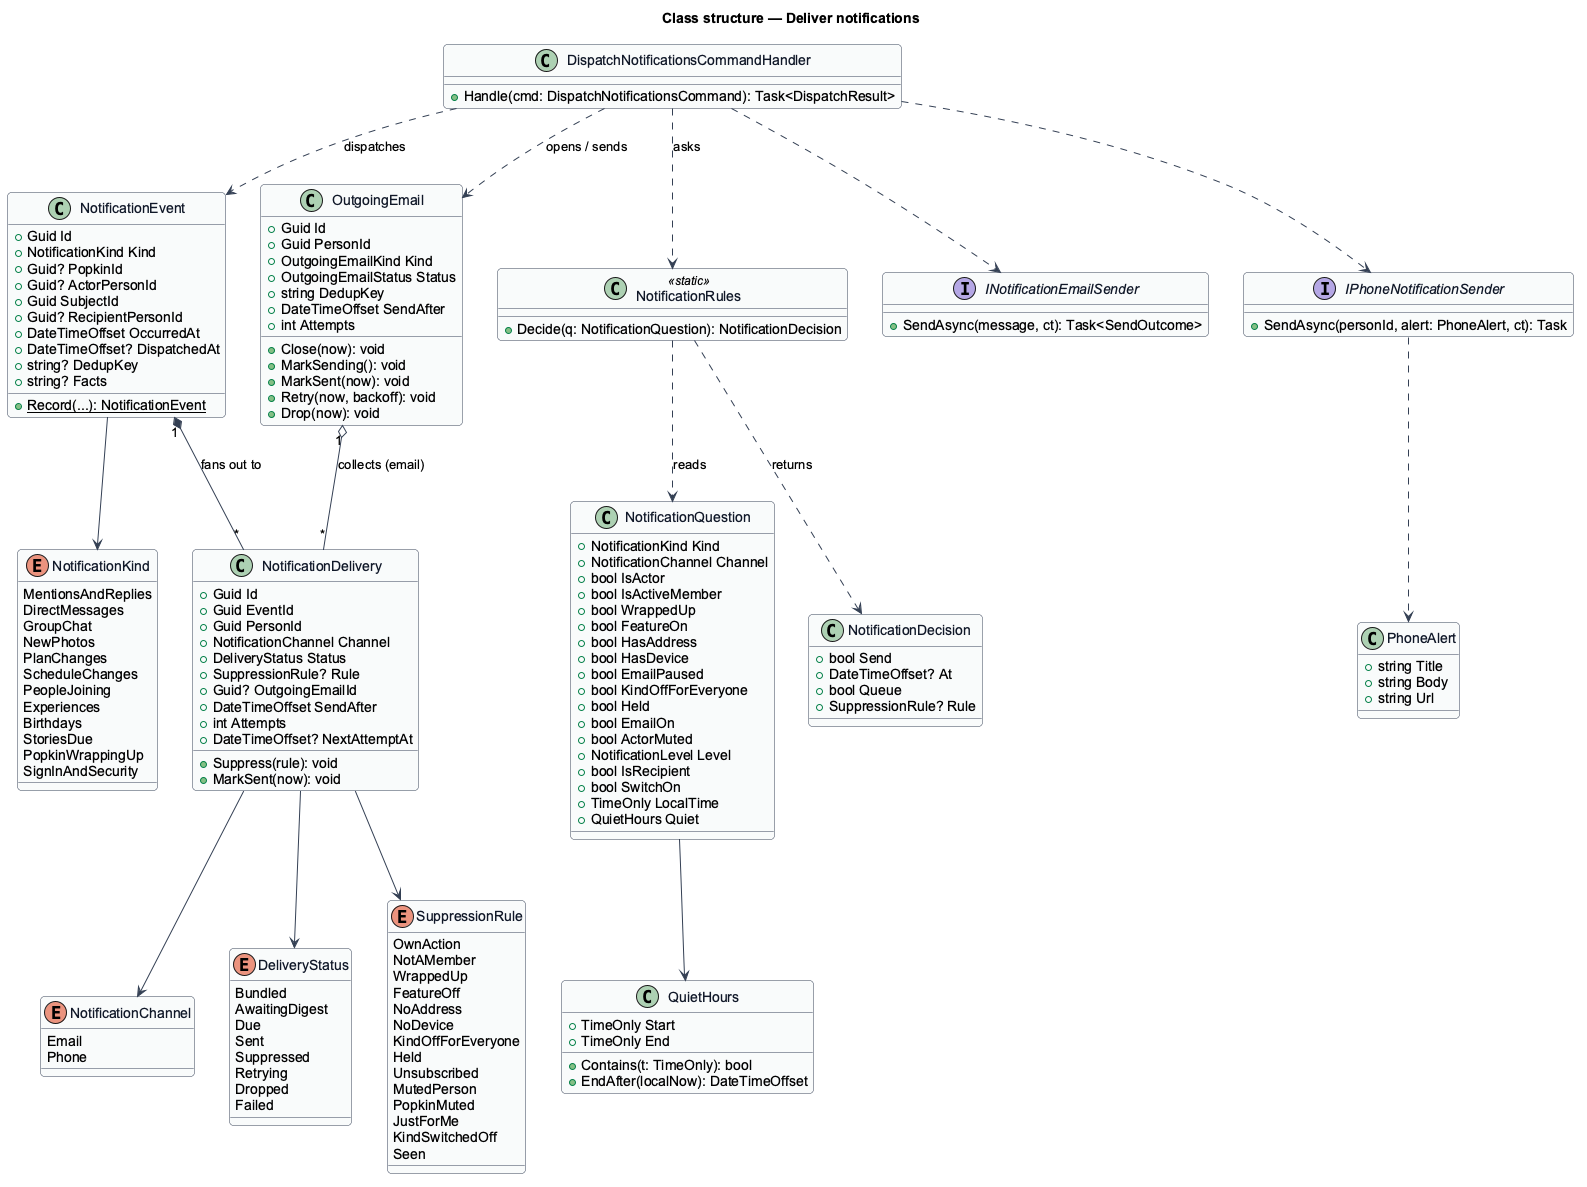

The diagram above was rendered by PlantUML. Its source (embedded in the PNG):
@startuml
skinparam backgroundColor #FFFFFF
skinparam shadowing false
skinparam roundcorner 8
skinparam defaultFontName Arial
skinparam ArrowColor #344054
skinparam class {
  BorderColor #344054
  FontColor #101828
  BackgroundColor #F9FAFB
}
title Class structure — Deliver notifications

enum NotificationKind {
  MentionsAndReplies
  DirectMessages
  GroupChat
  NewPhotos
  PlanChanges
  ScheduleChanges
  PeopleJoining
  Experiences
  Birthdays
  StoriesDue
  PopkinWrappingUp
  SignInAndSecurity
}
enum NotificationChannel {
  Email
  Phone
}
enum DeliveryStatus {
  Bundled
  AwaitingDigest
  Due
  Sent
  Suppressed
  Retrying
  Dropped
  Failed
}
enum SuppressionRule {
  OwnAction
  NotAMember
  WrappedUp
  FeatureOff
  NoAddress
  NoDevice
  KindOffForEveryone
  Held
  Unsubscribed
  MutedPerson
  PopkinMuted
  JustForMe
  KindSwitchedOff
  Seen
}
class NotificationEvent {
  +Guid Id
  +NotificationKind Kind
  +Guid? PopkinId
  +Guid? ActorPersonId
  +Guid SubjectId
  +Guid? RecipientPersonId
  +DateTimeOffset OccurredAt
  +DateTimeOffset? DispatchedAt
  +string? DedupKey
  +string? Facts
  +{static} Record(...): NotificationEvent
}
class NotificationDelivery {
  +Guid Id
  +Guid EventId
  +Guid PersonId
  +NotificationChannel Channel
  +DeliveryStatus Status
  +SuppressionRule? Rule
  +Guid? OutgoingEmailId
  +DateTimeOffset SendAfter
  +int Attempts
  +DateTimeOffset? NextAttemptAt
  +Suppress(rule): void
  +MarkSent(now): void
}
class OutgoingEmail {
  +Guid Id
  +Guid PersonId
  +OutgoingEmailKind Kind
  +OutgoingEmailStatus Status
  +string DedupKey
  +DateTimeOffset SendAfter
  +int Attempts
  +Close(now): void
  +MarkSending(): void
  +MarkSent(now): void
  +Retry(now, backoff): void
  +Drop(now): void
}
class NotificationRules <<static>> {
  +Decide(q: NotificationQuestion): NotificationDecision
}
class NotificationQuestion {
  +NotificationKind Kind
  +NotificationChannel Channel
  +bool IsActor
  +bool IsActiveMember
  +bool WrappedUp
  +bool FeatureOn
  +bool HasAddress
  +bool HasDevice
  +bool EmailPaused
  +bool KindOffForEveryone
  +bool Held
  +bool EmailOn
  +bool ActorMuted
  +NotificationLevel Level
  +bool IsRecipient
  +bool SwitchOn
  +TimeOnly LocalTime
  +QuietHours Quiet
}
class NotificationDecision {
  +bool Send
  +DateTimeOffset? At
  +bool Queue
  +SuppressionRule? Rule
}
class QuietHours {
  +TimeOnly Start
  +TimeOnly End
  +Contains(t: TimeOnly): bool
  +EndAfter(localNow): DateTimeOffset
}
class DispatchNotificationsCommandHandler {
  +Handle(cmd: DispatchNotificationsCommand): Task<DispatchResult>
}
interface INotificationEmailSender {
  +SendAsync(message, ct): Task<SendOutcome>
}
interface IPhoneNotificationSender {
  +SendAsync(personId, alert: PhoneAlert, ct): Task
}
class PhoneAlert {
  +string Title
  +string Body
  +string Url
}

NotificationEvent "1" *-- "*" NotificationDelivery : fans out to
OutgoingEmail "1" o-- "*" NotificationDelivery : collects (email)
NotificationEvent --> NotificationKind
NotificationDelivery --> NotificationChannel
NotificationDelivery --> DeliveryStatus
NotificationDelivery --> SuppressionRule
NotificationRules ..> NotificationQuestion : reads
NotificationRules ..> NotificationDecision : returns
NotificationQuestion --> QuietHours
DispatchNotificationsCommandHandler ..> NotificationRules : asks
DispatchNotificationsCommandHandler ..> NotificationEvent : dispatches
DispatchNotificationsCommandHandler ..> OutgoingEmail : opens / sends
DispatchNotificationsCommandHandler ..> INotificationEmailSender
DispatchNotificationsCommandHandler ..> IPhoneNotificationSender
IPhoneNotificationSender ..> PhoneAlert
@enduml